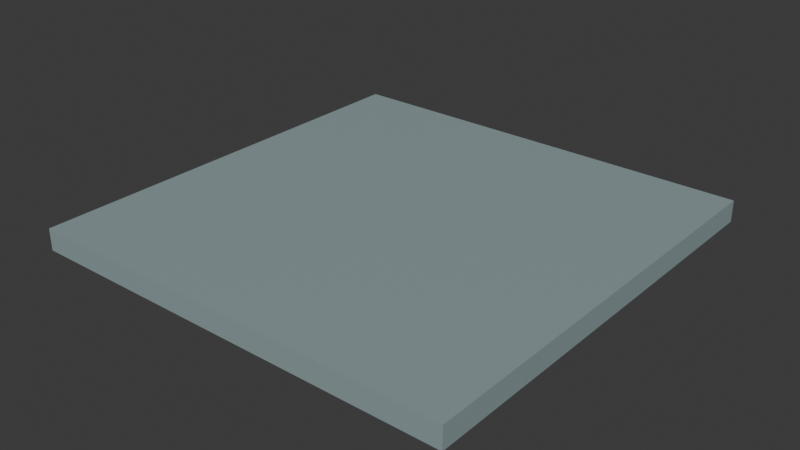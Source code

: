 # Source: simplefloor.blend  (saved by Blender 5.0.119; exported with 4.5.12 LTS)
import bpy
from mathutils import Matrix  # noqa: F401  (used for matrix-valued properties, if any)

bpy.ops.wm.read_factory_settings(use_empty=True)
scene = bpy.context.scene
scene.name = 'Scene'

# ---- collections
col_simple_floor = bpy.data.collections.new('Simple Floor'); scene.collection.children.link(col_simple_floor)

# ---- materials (node trees are filled in below, after node groups)
mat_floor = bpy.data.materials.new('Floor')
mat_floor.alpha_threshold = 0.0
mat_floor.use_backface_culling_lightprobe_volume = False
mat_floor.roughness = 0.5
mat_floor.line_color = (0.0, 0.0, 0.0, 1.0)

# ---- material node trees
mat_floor.use_nodes = True; mat_floor.node_tree.nodes.clear()
_N = mat_floor.node_tree.nodes; _L = mat_floor.node_tree.links
n0 = _N.new('ShaderNodeOutputMaterial'); n0.name = 'Material Output'; n0.location = (200, 100)
n1 = _N.new('ShaderNodeBsdfPrincipled'); n1.name = 'Principled BSDF'; n1.location = (-200, 100)
n1.inputs[0].default_value = (0.2817, 0.3699, 0.38, 1.0)
_L.new(n1.outputs[0], n0.inputs[0])
n0.is_active_output = True

# ---- world
world_world = bpy.data.worlds.new('World'); scene.world = world_world
world_world.use_nodes = True; world_world.node_tree.nodes.clear()
_N = world_world.node_tree.nodes; _L = world_world.node_tree.links
n0 = _N.new('ShaderNodeOutputWorld'); n0.name = 'World Output'; n0.location = (200, 100)
n1 = _N.new('ShaderNodeBackground'); n1.name = 'Background'; n1.location = (-200, 100)
n1.inputs[0].default_value = (0.05088, 0.05088, 0.05088, 1.0)
_L.new(n1.outputs[0], n0.inputs[0])
n0.is_active_output = True
world_world.color = (0.05088, 0.05088, 0.05088)
world_world.sun_shadow_jitter_overblur = 0.0

# ---- meshes
me_cube_001 = bpy.data.meshes.new('Cube.001')
me_cube_001.from_pydata([(-1.0, -1.0, -0.1), (-1.0, -1.0, 0.0), (-1.0, 1.0, -0.1), (-1.0, 1.0, 0.0), (1.0, -1.0, -0.1), (1.0, -1.0, 0.0), (1.0, 1.0, -0.1), (1.0, 1.0, 0.0)], [], [(0, 1, 3, 2), (2, 3, 7, 6), (6, 7, 5, 4), (4, 5, 1, 0), (2, 6, 4, 0), (7, 3, 1, 5)])
_uv = me_cube_001.uv_layers.new(name='UVMap')
_uv.uv.foreach_set('vector', [0.375, 0.0, 0.625, 0.0, 0.625, 0.25, 0.375, 0.25, 0.375, 0.25, 0.625, 0.25, 0.625, 0.5, 0.375, 0.5, 0.375, 0.5, 0.625, 0.5, 0.625, 0.75, 0.375, 0.75, 0.375, 0.75, 0.625, 0.75, 0.625, 1.0, 0.375, 1.0, 0.125, 0.5, 0.375, 0.5, 0.375, 0.75, 0.125, 0.75, 0.625, 0.5, 0.875, 0.5, 0.875, 0.75, 0.625, 0.75])
me_cube_001.materials.append(mat_floor)
me_cube_001.update()

# ---- objects
ob_simplefloor = bpy.data.objects.new('Simplefloor', me_cube_001)

# ---- transforms, parenting, visibility, modifiers, constraints
ob_simplefloor.location = (1.0, 1.0, 0.0)

# ---- collection membership
col_simple_floor.objects.link(ob_simplefloor)

# ---- scene / render settings (as saved in the file)
scene.frame_start = 1; scene.frame_end = 250; scene.frame_set(1)
scene.render.engine = 'BLENDER_EEVEE_NEXT'
scene.render.bake_bias = 0.0
scene.render.bake_samples = 0
scene.cycles.sampling_pattern = 'TABULATED_SOBOL'
scene.eevee.use_volume_custom_range = False
bpy.context.view_layer.update()

# ---- added for rendering (the .blend has no active camera and no usable light): camera, sun
cam_auto = bpy.data.cameras.new('AutoCamera')
cam_auto.lens = 50.0
cam_auto.sensor_width = 36.0
cam_auto.clip_end = 1000.0
ob_auto_camera = bpy.data.objects.new('AutoCamera', cam_auto)
scene.collection.objects.link(ob_auto_camera)
ob_auto_camera.location = (3.61857, -2.14228, 2.04485)
ob_auto_camera.rotation_euler = (1.09748, -7.21219e-08, 0.694738)
scene.camera = ob_auto_camera
light_auto_sun = bpy.data.lights.new('AutoSun', 'SUN')
light_auto_sun.energy = 3.0
light_auto_sun.angle = 0.0523599
ob_auto_sun = bpy.data.objects.new('AutoSun', light_auto_sun)
scene.collection.objects.link(ob_auto_sun)
ob_auto_sun.rotation_euler = (0.872665, 0.174533, 0.523599)
bpy.context.view_layer.update()
